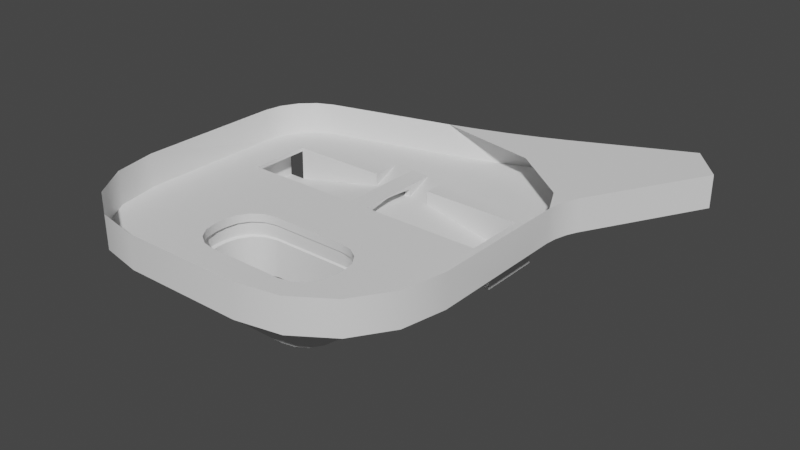 # Source: layer3model.blend  (saved by Blender 3.5.10; exported with 4.5.12 LTS)
import bpy
from mathutils import Matrix  # noqa: F401  (used for matrix-valued properties, if any)

bpy.ops.wm.read_factory_settings(use_empty=True)
scene = bpy.context.scene
scene.name = 'Scene'

# ---- collections
col_collection = bpy.data.collections.new('Collection'); scene.collection.children.link(col_collection)

# ---- node groups
ng_auto_smooth = bpy.data.node_groups.new('Auto Smooth', 'GeometryNodeTree')
_s = ng_auto_smooth.interface.new_socket(name='Geometry', in_out='OUTPUT', socket_type='NodeSocketGeometry')
_s = ng_auto_smooth.interface.new_socket(name='Geometry', in_out='INPUT', socket_type='NodeSocketGeometry')
_s = ng_auto_smooth.interface.new_socket(name='Angle', in_out='INPUT', socket_type='NodeSocketFloat')
_s.subtype = 'ANGLE'
_s.min_value = 0.0
_s.max_value = 3.142
ng_auto_smooth.is_modifier = True
_N = ng_auto_smooth.nodes; _L = ng_auto_smooth.links
n0 = _N.new('NodeGroupOutput'); n0.name = 'Group Output'; n0.location = (480, -100)
n1 = _N.new('NodeGroupInput'); n1.name = 'Group Input'; n1.location = (-420, -300)
n2 = _N.new('NodeGroupInput'); n2.name = 'Group Input.001'; n2.location = (-60, -100)
n3 = _N.new('GeometryNodeSetShadeSmooth'); n3.name = 'Set Shade Smooth'; n3.location = (120, -100)
n3.domain = 'EDGE'
n4 = _N.new('GeometryNodeSetShadeSmooth'); n4.name = 'Set Shade Smooth.001'; n4.location = (300, -100)
n5 = _N.new('GeometryNodeInputMeshEdgeAngle'); n5.name = 'Edge Angle'; n5.location = (-420, -220)
n6 = _N.new('GeometryNodeInputEdgeSmooth'); n6.name = 'Is Edge Smooth'; n6.location = (-60, -160)
n7 = _N.new('GeometryNodeInputShadeSmooth'); n7.name = 'Is Face Smooth'; n7.location = (-240, -340)
n8 = _N.new('FunctionNodeBooleanMath'); n8.name = 'Boolean Math'; n8.location = (-60, -220)
n9 = _N.new('FunctionNodeCompare'); n9.name = 'Compare'; n9.location = (-240, -180)
n9.operation = 'LESS_EQUAL'
_L.new(n5.outputs[0], n9.inputs[0])
_L.new(n4.outputs[0], n0.inputs[0])
_L.new(n1.outputs[1], n9.inputs[1])
_L.new(n9.outputs[0], n8.inputs[0])
_L.new(n7.outputs[0], n8.inputs[1])
_L.new(n2.outputs[0], n3.inputs[0])
_L.new(n6.outputs[0], n3.inputs[1])
_L.new(n3.outputs[0], n4.inputs[0])
_L.new(n8.outputs[0], n3.inputs[2])
n0.is_active_output = True

# ---- world
world_world = bpy.data.worlds.new('World'); scene.world = world_world
world_world.use_nodes = True; world_world.node_tree.nodes.clear()
_N = world_world.node_tree.nodes; _L = world_world.node_tree.links
n0 = _N.new('ShaderNodeOutputWorld'); n0.name = 'World Output'; n0.location = (300, 300)
n1 = _N.new('ShaderNodeBackground'); n1.name = 'Background'; n1.location = (10, 300)
n1.inputs[0].default_value = (0.05088, 0.05088, 0.05088, 1.0)
_L.new(n1.outputs[0], n0.inputs[0])
n0.is_active_output = True
world_world.color = (0.05088, 0.05088, 0.05088)
world_world.use_sun_shadow = False
world_world.sun_shadow_jitter_overblur = 0.0

# ---- meshes
me_plane_006 = bpy.data.meshes.new('Plane.006')
me_plane_006.from_pydata([(0.9944, -0.9995, -0.002344), (0.9917, 0.9993, -0.003305), (1.0, -0.9964, -0.3972), (1.008, 0.9945, -0.4084), (0.3333, 0.9993, -0.003305), (0.3433, -0.9979, -0.2084), (0.3333, 0.9979, -0.1269), (0.2667, 0.3333, -0.003063), (0.2667, -1.0, -0.00278), (0.3333, -1.0, -0.00278), (0.3333, -0.3333, -0.003728), (0.2667, -0.3333, -0.003728), (0.3333, 0.3333, -0.003728), (0.2667, 1.001, -0.002784), (0.3333, 0.9948, -0.3786), (0.3333, -0.9964, -0.3986), (0.3333, -0.1111, -0.04998), (0.3333, 0.1111, -0.04998), (0.3333, -0.1111, -0.003728), (0.3333, 0.1111, -0.003728), (0.2667, -0.1111, -0.003728), (0.2667, 0.1111, -0.003728), (0.1111, -0.361, -0.3922), (0.09786, 0.9948, -0.3786), (0.1454, 0.9322, -0.3786), (0.2008, 0.9948, -0.3786), (0.1493, 0.9955, -0.3256), (0.1493, 0.9974, -0.1609), (0.09786, 2.088, -0.3795), (0.1493, 2.088, -0.328), (0.1493, 2.088, -0.1607), (0.09786, 3.226, -0.3795), (0.1493, 3.226, -0.328), (0.1493, 3.226, -0.1607), (0.9397, 2.088, -0.1607), (0.9397, 2.088, -0.328), (0.9397, 2.088, -0.3795), (0.9397, 3.226, -0.1607), (0.9397, 3.226, -0.328), (0.9397, 3.226, -0.3795), (0.1493, 2.199, -0.03803), (0.1493, 3.115, -0.03803), (0.9397, 2.199, -0.03803), (0.9397, 3.115, -0.03803), (4.201, -0.9995, -0.002348), (4.198, 0.9793, -1.098), (4.201, 0.9993, -0.003305), (4.198, -0.9908, -1.098), (4.902, -0.9995, -0.002349), (4.904, 0.9993, -0.003305), (4.201, 0.9947, -0.1205), (5.053, -0.9995, -0.002349), (5.055, 0.9993, -0.003305), (5.573, -0.512, -0.002606), (5.573, 0.512, -0.003055), (5.573, -1.693, -0.001967), (-4.201, 0.9947, -0.1205), (2.642e-17, -0.9948, -0.2482), (-8.358e-13, -0.9964, -0.3986), (0.0, -0.1111, -0.04998), (0.0, 0.1111, -0.04998), (-1.403e-12, -0.361, -0.3922), (2.358e-11, 0.9948, -0.3786), (1.397e-11, 0.9978, -0.1315), (0.0, 2.088, -0.1313), (0.0, 2.088, -0.3795), (0.0, 3.226, -0.3795), (0.0, 3.226, -0.1607), (-1.759e-23, 3.115, -0.03803), (-1.759e-23, 2.199, -0.03803), (-0.9944, -0.9995, -0.002344), (-0.9917, 0.9993, -0.003305), (-1.0, -0.9964, -0.3972), (-1.008, 0.9945, -0.4084), (-0.3433, -0.9979, -0.2084), (-0.3333, 0.9979, -0.1269), (-0.2667, 0.9993, -0.003305), (-0.2667, -1.0, -0.00278), (-0.3333, -1.0, -0.00278), (-0.3333, -0.3333, -0.003728), (-0.2667, -0.3333, -0.003728), (-0.3333, 0.3333, -0.003728), (-0.3333, 1.001, -0.002784), (-0.2667, 0.3333, -0.003728), (-0.3333, 0.9948, -0.3786), (-0.3333, -0.9964, -0.3986), (-0.3333, -0.1111, -0.04998), (-0.3333, 0.1111, -0.04998), (-0.3333, -0.1111, -0.003728), (-0.3333, 0.1111, -0.003728), (-0.2667, -0.1111, -0.003728), (-0.2667, 0.1111, -0.003728), (-0.1111, -0.361, -0.3922), (-0.09786, 0.9948, -0.3786), (-0.1454, 0.9322, -0.3786), (-0.2008, 0.9948, -0.3786), (-0.1493, 0.9955, -0.3256), (-0.1493, 0.9974, -0.1609), (-0.09786, 2.088, -0.3795), (-0.1493, 2.088, -0.328), (-0.1493, 2.088, -0.1607), (-0.09786, 3.226, -0.3795), (-0.1493, 3.226, -0.328), (-0.1493, 3.226, -0.1607), (-0.9397, 2.088, -0.1607), (-0.9397, 2.088, -0.328), (-0.9397, 2.088, -0.3795), (-0.9397, 3.226, -0.1607), (-0.9397, 3.226, -0.328), (-0.9397, 3.226, -0.3795), (-0.1493, 2.199, -0.03803), (-0.1493, 3.115, -0.03803), (-0.9397, 2.199, -0.03803), (-0.9397, 3.115, -0.03803), (-4.201, -0.9995, -0.002348), (-4.198, 0.9793, -1.098), (-4.201, 0.9993, -0.003305), (-4.198, -0.9908, -1.098), (-4.902, -0.9995, -0.002349), (-4.904, 0.9993, -0.003305), (4.201, -0.9954, -0.1198), (-5.053, -0.9995, -0.002349), (-5.055, 0.9993, -0.003305), (-5.573, -0.512, -0.002606), (-5.573, 0.512, -0.003055), (-5.573, -1.693, -0.001967), (-4.201, -0.9954, -0.1198), (0.9917, 1.886, -0.003761), (0.3333, 1.886, -0.003761), (-0.9917, 1.886, -0.003761), (-0.3333, 1.886, -0.003761), (0.2667, 1.891, -0.003763), (-0.2667, 1.891, -0.003763), (2.311, -4.131, -0.01081), (1.264, -3.084, -0.01138), (2.232, -3.731, -0.01103), (1.665, -3.164, -0.01133), (2.005, -3.391, -0.01121), (1.264, -5.52, -0.01006), (2.311, -4.473, -0.01063), (1.665, -5.44, -0.0101), (2.232, -4.874, -0.01041), (2.005, -5.213, -0.01023), (-1.264, -3.084, -0.01138), (-2.311, -4.131, -0.01081), (-1.665, -3.164, -0.01133), (-2.232, -3.731, -0.01103), (-2.005, -3.391, -0.01121), (-2.311, -4.473, -0.01063), (-1.264, -5.52, -0.01006), (-2.232, -4.874, -0.01041), (-1.665, -5.44, -0.0101), (-2.005, -5.213, -0.01023), (4.754, 0.9748, -1.097), (4.757, 0.9948, -0.1221), (4.755, -0.9867, -1.097), (-4.757, 0.9948, -0.1221), (-4.754, 0.9748, -1.097), (-4.755, -0.9867, -1.097), (-4.757, -0.9954, -0.1213), (4.757, -0.9954, -0.1213), (2.311, -4.131, -0.2792), (1.264, -3.084, -0.2798), (2.232, -3.731, -0.2794), (1.665, -3.164, -0.2797), (2.005, -3.391, -0.2796), (1.264, -5.52, -0.2785), (2.311, -4.473, -0.279), (1.665, -5.44, -0.2785), (2.232, -4.874, -0.2788), (2.005, -5.213, -0.2786), (-1.264, -3.084, -0.2798), (-2.311, -4.131, -0.2792), (-1.665, -3.164, -0.2797), (-2.232, -3.731, -0.2794), (-2.005, -3.391, -0.2796), (-2.311, -4.473, -0.279), (-1.264, -5.52, -0.2785), (-2.232, -4.874, -0.2788), (-1.665, -5.44, -0.2785), (-2.005, -5.213, -0.2786), (2.311, -4.131, -0.7691), (1.264, -3.084, -0.7696), (2.232, -3.731, -0.7693), (1.665, -3.164, -0.7696), (2.005, -3.391, -0.7695), (1.264, -5.52, -0.7683), (2.311, -4.473, -0.7689), (1.665, -5.44, -0.7684), (2.232, -4.874, -0.7687), (2.005, -5.213, -0.7685), (-1.264, -3.084, -0.7696), (-2.311, -4.131, -0.7691), (-1.665, -3.164, -0.7696), (-2.232, -3.731, -0.7693), (-2.005, -3.391, -0.7695), (-2.311, -4.473, -0.7689), (-1.264, -5.52, -0.7683), (-2.232, -4.874, -0.7687), (-1.665, -5.44, -0.7684), (-2.005, -5.213, -0.7685), (2.311, -4.131, -2.004), (1.264, -3.084, -2.004), (2.232, -3.731, -2.004), (1.665, -3.164, -2.004), (2.005, -3.391, -2.004), (1.264, -5.52, -2.003), (2.311, -4.473, -2.004), (1.665, -5.44, -2.003), (2.232, -4.874, -2.003), (2.005, -5.213, -2.003), (-1.264, -3.084, -2.004), (-2.311, -4.131, -2.004), (-1.665, -3.164, -2.004), (-2.232, -3.731, -2.004), (-2.005, -3.391, -2.004), (-2.311, -4.473, -2.004), (-1.264, -5.52, -2.003), (-2.232, -4.874, -2.003), (-1.665, -5.44, -2.003), (-2.005, -5.213, -2.003), (2.319, -3.708, -0.3227), (2.401, -4.125, -0.3225), (2.083, -3.355, -0.3228), (1.314, -3.037, -0.323), (1.73, -3.12, -0.3229), (1.73, -5.485, -0.3219), (1.314, -5.568, -0.3219), (2.083, -5.249, -0.322), (2.401, -4.48, -0.3223), (2.319, -4.896, -0.3222), (-1.73, -3.12, -0.3229), (-1.314, -3.037, -0.323), (-2.083, -3.355, -0.3228), (-2.401, -4.125, -0.3225), (-2.319, -3.708, -0.3227), (-2.319, -4.896, -0.3222), (-2.401, -4.48, -0.3223), (-2.083, -5.249, -0.322), (-1.314, -5.568, -0.3219), (-1.73, -5.485, -0.3219), (2.319, -3.708, -0.7259), (2.401, -4.125, -0.7258), (2.083, -3.355, -0.7261), (1.314, -3.037, -0.7262), (1.73, -3.12, -0.7262), (1.73, -5.485, -0.7252), (1.314, -5.568, -0.7251), (2.083, -5.249, -0.7253), (2.401, -4.48, -0.7256), (2.319, -4.896, -0.7254), (-1.73, -3.12, -0.7262), (-1.314, -3.037, -0.7262), (-2.083, -3.355, -0.7261), (-2.401, -4.125, -0.7258), (-2.319, -3.708, -0.7259), (-2.319, -4.896, -0.7254), (-2.401, -4.48, -0.7256), (-2.083, -5.249, -0.7253), (-1.314, -5.568, -0.7251), (-1.73, -5.485, -0.7252), (1.913, -7.659, 0.00126), (5.573, -3.999, -0.0007195), (2.294, -6.032, -0.007353), (3.313, -7.38, 0.00111), (4.501, -6.587, 0.0006805), (5.294, -5.4, 3.817e-05), (5.573, -3.999, 1.073), (1.913, -7.659, 1.084), (5.294, -5.4, 1.077), (4.501, -6.587, 1.081), (3.313, -7.38, 1.084), (-5.573, -3.999, -0.0007195), (-1.913, -7.659, 0.00126), (-2.294, -6.032, -0.007353), (-5.294, -5.4, 3.817e-05), (-4.501, -6.587, 0.0006805), (-3.313, -7.38, 0.00111), (-1.913, -7.659, 1.084), (-5.573, -3.999, 1.073), (-3.313, -7.38, 1.084), (-4.501, -6.587, 1.081), (-5.294, -5.4, 1.077), (-4.205, 2.536, -0.005434), (-5.573, 0.7562, -0.003405), (-4.16, 2.083, -0.004918), (-4.728, 2.289, -0.00528), (-5.172, 1.864, -0.00484), (-5.468, 1.326, -0.004181), (-5.573, 0.7576, 1.05), (-4.205, 2.537, 1.043), (-5.468, 1.327, 1.047), (-5.172, 1.865, 1.045), (-4.728, 2.29, 1.043), (2.267, 2.792, -0.004226), (7.989, 5.389, -0.009012), (6.952, 6.608, -0.0111), (7.989, 5.39, 1.05), (6.952, 6.609, 1.037), (3.384, 4.917, -0.007284), (-0.1966, 3.604, -0.005434), (2.267, 2.792, -0.004226), (3.172, 2.931, -0.004626), (2.581, 4.566, -0.006576), (1.619, 4.193, -0.005976), (0.6432, 3.855, -0.005575), (-0.1966, 3.606, 1.043), (3.384, 4.919, 1.041), (3.172, 2.932, 1.048), (0.6432, 3.857, 1.043), (1.619, 4.194, 1.042), (2.581, 4.567, 1.042), (5.573, 0.512, -0.003055), (5.854, 1.587, -0.004009), (5.117, 1.436, -0.003592), (5.062, 1.35, -0.003485), (5.61, 0.8662, -0.00329), (5.713, 1.26, -0.00364), (5.854, 1.588, 1.055), (5.573, 0.5134, 1.058), (5.117, 1.437, 1.054), (5.713, 1.261, 1.056), (5.61, 0.8676, 1.057)], [], [(9, 0, 2, 5), (83, 7, 13, 76), (80, 11, 20, 90), (17, 6, 12, 19), (19, 12, 7, 21), (9, 10, 11, 8), (12, 4, 13, 7), (9, 5, 10), (6, 4, 12), (14, 15, 2, 3), (2, 15, 5), (57, 5, 15, 58), (16, 5, 57, 59), (6, 17, 60, 63), (17, 16, 59, 60), (10, 18, 20, 11), (18, 19, 21, 20), (5, 16, 18, 10), (16, 17, 19, 18), (90, 20, 21, 91), (22, 24, 23, 62, 61), (58, 15, 22, 61), (24, 22, 15, 14, 25), (25, 26, 24), (24, 26, 23), (63, 27, 6), (27, 26, 25, 14, 6), (30, 27, 63, 64), (26, 27, 30, 29), (23, 28, 65, 62), (26, 29, 28, 23), (65, 28, 31, 66), (29, 30, 34, 35), (28, 36, 39, 31), (66, 31, 32, 33, 67), (35, 38, 39, 36), (35, 34, 37, 38), (29, 35, 36, 28), (37, 34, 42, 43), (33, 32, 38, 37), (31, 39, 38, 32), (33, 41, 68, 67), (41, 40, 69, 68), (40, 41, 43, 42), (34, 30, 40, 42), (40, 30, 64, 69), (33, 37, 43, 41), (0, 44, 47, 2), (3, 45, 46, 1), (2, 47, 45, 3), (49, 46, 44, 48), (44, 46, 50, 120), (116, 114, 126, 56), (51, 53, 54, 52), (146, 125, 272, 274, 149, 151, 152, 150, 148, 144), (78, 74, 72, 70), (87, 89, 81, 75), (89, 91, 83, 81), (78, 77, 80, 79), (81, 83, 76, 82), (78, 79, 74), (75, 81, 82), (84, 73, 72, 85), (72, 74, 85), (57, 58, 85, 74), (86, 59, 57, 74), (75, 63, 60, 87), (87, 60, 59, 86), (79, 80, 90, 88), (88, 90, 91, 89), (74, 79, 88, 86), (86, 88, 89, 87), (92, 61, 62, 93, 94), (58, 61, 92, 85), (94, 95, 84, 85, 92), (95, 94, 96), (94, 93, 96), (63, 75, 97), (97, 75, 84, 95, 96), (100, 64, 63, 97), (96, 99, 100, 97), (93, 62, 65, 98), (96, 93, 98, 99), (65, 66, 101, 98), (99, 105, 104, 100), (98, 101, 109, 106), (66, 67, 103, 102, 101), (105, 106, 109, 108), (105, 108, 107, 104), (99, 98, 106, 105), (107, 113, 112, 104), (103, 107, 108, 102), (101, 102, 108, 109), (103, 67, 68, 111), (111, 68, 69, 110), (110, 112, 113, 111), (104, 112, 110, 100), (110, 69, 64, 100), (103, 111, 113, 107), (91, 21, 7, 83), (72, 117, 114, 70), (71, 116, 115, 73), (73, 115, 117, 72), (118, 119, 122, 121), (116, 119, 118, 114), (51, 52, 49, 48), (45, 47, 155, 153), (121, 122, 124, 123), (138, 149, 274, 273, 261, 263), (116, 71, 129, 285, 284, 124, 122, 119), (76, 13, 131, 132), (4, 128, 131, 13), (82, 76, 132, 130), (313, 318, 297, 295), (289, 279, 272, 125, 123, 124, 284), (307, 299, 296, 298), (14, 3, 127, 128), (73, 84, 130, 129), (4, 6, 14, 128), (82, 130, 84, 75), (73, 129, 71), (1, 127, 3), (273, 278, 268, 261), (70, 114, 118, 121, 123, 125, 146, 147, 145, 143), (283, 285, 129, 130, 132, 131, 128, 127, 294, 301, 300), (9, 8, 77, 78, 70, 143, 134, 0), (11, 80, 77, 8), (44, 0, 134, 136, 137, 135, 55, 53, 51, 48), (160, 154, 153, 155), (158, 157, 156, 159), (120, 50, 154, 160), (117, 115, 157, 158), (56, 126, 159, 156), (148, 150, 178, 176), (140, 142, 170, 168), (150, 152, 180, 178), (141, 139, 167, 169), (142, 141, 169, 170), (134, 143, 171, 162), (133, 135, 163, 161), (143, 145, 173, 171), (139, 133, 161, 167), (135, 137, 165, 163), (151, 149, 177, 179), (145, 147, 175, 173), (149, 138, 166, 177), (136, 134, 162, 164), (146, 144, 172, 174), (144, 148, 176, 172), (137, 136, 164, 165), (147, 146, 174, 175), (138, 140, 168, 166), (152, 151, 179, 180), (167, 161, 222, 229), (181, 187, 249, 242), (165, 164, 225, 223), (184, 185, 243, 245), (162, 171, 232, 224), (191, 182, 244, 252), (164, 162, 224, 225), (182, 184, 245, 244), (180, 179, 240, 238), (199, 200, 258, 260), (163, 165, 223, 221), (185, 183, 241, 243), (179, 177, 239, 240), (197, 199, 260, 259), (161, 163, 221, 222), (183, 181, 242, 241), (178, 180, 238, 236), (200, 198, 256, 258), (176, 178, 236, 237), (198, 196, 257, 256), (189, 187, 207, 209), (199, 197, 217, 219), (190, 189, 209, 210), (181, 183, 203, 201), (200, 199, 219, 220), (191, 193, 213, 211), (183, 185, 205, 203), (182, 191, 211, 202), (193, 195, 215, 213), (184, 182, 202, 204), (187, 181, 201, 207), (194, 192, 212, 214), (185, 184, 204, 205), (197, 186, 206, 217), (195, 194, 214, 215), (186, 188, 208, 206), (192, 196, 216, 212), (196, 198, 218, 216), (188, 190, 210, 208), (198, 200, 220, 218), (231, 233, 253, 251), (225, 224, 244, 245), (229, 222, 242, 249), (235, 234, 254, 255), (223, 225, 245, 243), (239, 227, 247, 259), (233, 235, 255, 253), (227, 226, 246, 247), (234, 237, 257, 254), (237, 236, 256, 257), (226, 228, 248, 246), (236, 238, 258, 256), (230, 229, 249, 250), (240, 239, 259, 260), (228, 230, 250, 248), (222, 221, 241, 242), (238, 240, 260, 258), (232, 231, 251, 252), (221, 223, 243, 241), (224, 232, 252, 244), (188, 186, 247, 246), (166, 168, 226, 227), (186, 197, 259, 247), (177, 166, 227, 239), (190, 188, 246, 248), (168, 170, 228, 226), (196, 192, 254, 257), (172, 176, 237, 234), (187, 189, 250, 249), (169, 167, 229, 230), (189, 190, 248, 250), (170, 169, 230, 228), (193, 191, 252, 251), (171, 173, 231, 232), (195, 193, 251, 253), (173, 175, 233, 231), (192, 194, 255, 254), (174, 172, 234, 235), (194, 195, 253, 255), (175, 174, 235, 233), (261, 264, 263), (264, 265, 263), (265, 266, 263), (266, 262, 263), (272, 275, 274), (275, 276, 274), (276, 277, 274), (277, 273, 274), (267, 262, 266, 269), (269, 266, 265, 270), (270, 265, 264, 271), (271, 264, 261, 268), (272, 279, 282, 275), (275, 282, 281, 276), (276, 281, 280, 277), (277, 280, 278, 273), (138, 263, 262, 55, 135, 133, 139, 141, 142, 140), (283, 286, 285), (286, 287, 285), (287, 288, 285), (288, 284, 285), (283, 290, 293, 286), (286, 293, 292, 287), (287, 292, 291, 288), (288, 291, 289, 284), (300, 306, 290, 283), (54, 53, 55, 262, 267, 319, 312), (299, 302, 314, 313, 295, 296), (298, 296, 295, 297), (1, 46, 49, 52, 54, 312, 315, 294, 127), (299, 303, 304, 305, 300, 301, 302), (306, 309, 308), (309, 310, 308), (310, 311, 308), (311, 307, 308), (306, 300, 305, 309), (309, 305, 304, 310), (310, 304, 303, 311), (311, 303, 299, 307), (318, 320, 308, 307, 298, 297), (312, 316, 317, 313, 314, 315), (318, 321, 320), (321, 322, 320), (322, 319, 320), (312, 319, 322, 316), (316, 322, 321, 317), (317, 321, 318, 313), (315, 314, 302, 301, 294)])
me_plane_006.polygons.foreach_set('use_smooth', [1, 1, 1, 1, 1, 1, 1, 1, 1, 1, 1, 1, 1, 1, 1, 1, 1, 1, 1, 1, 1, 1, 1, 1, 1, 1, 1, 1, 1, 1, 1, 1, 1, 1, 1, 1, 1, 1, 1, 1, 1, 1, 1, 1, 1, 1, 1, 1, 1, 1, 1, 1, 1, 1, 1, 1, 1, 1, 1, 1, 1, 1, 1, 1, 1, 1, 1, 1, 1, 1, 1, 1, 1, 1, 1, 1, 1, 1, 1, 1, 1, 1, 1, 1, 1, 1, 1, 1, 1, 1, 1, 1, 1, 1, 1, 1, 1, 1, 1, 1, 1, 1, 1, 1, 1, 1, 1, 1, 1, 1, 1, 1, 1, 1, 1, 1, 1, 1, 1, 1, 1, 1, 1, 1, 1, 1, 1, 1, 1, 1, 1, 1, 1, 1, 1, 1, 1, 1, 1, 1, 1, 1, 1, 1, 1, 1, 1, 1, 1, 1, 1, 1, 1, 1, 1, 1, 1, 1, 1, 1, 1, 1, 1, 1, 1, 1, 1, 1, 1, 1, 1, 1, 1, 1, 1, 1, 1, 1, 1, 1, 1, 1, 1, 1, 1, 1, 1, 1, 1, 1, 1, 1, 1, 1, 1, 1, 1, 1, 1, 1, 1, 1, 1, 1, 1, 1, 1, 1, 1, 1, 1, 1, 1, 1, 1, 1, 1, 1, 1, 1, 1, 1, 1, 1, 1, 1, 1, 1, 1, 1, 1, 1, 1, 1, 1, 1, 1, 1, 1, 1, 1, 1, 1, 1, 1, 1, 1, 1, 1, 1, 1, 1, 1, 1, 1, 1, 1, 1, 1, 1, 1, 1, 1, 1, 1, 1, 1, 1, 1, 1, 1, 1, 0, 1, 0, 0, 0, 1, 1, 1, 1])
_uv = me_plane_006.uv_layers.new(name='UVMap')
_uv.uv.foreach_set('vector', [4.671, 5.156, 4.672, 6.165, 4.07, 6.174, 4.358, 5.171, -9.338, -10.45, -10.15, -10.45, -10.15, -11.47, -9.338, -11.46, -9.338, -9.43, -10.15, -9.43, -10.15, -9.769, -9.338, -9.769, -12.65, 9.868, -12.76, 8.515, -12.58, 9.529, -12.58, 9.868, -10.25, -10.11, -10.25, -10.45, -10.15, -10.45, -10.15, -10.11, -10.25, -8.412, -10.25, -9.43, -10.15, -9.43, -10.15, -8.412, -10.25, -10.45, -10.25, -11.46, -10.15, -11.47, -10.15, -10.45, -12.57, 11.56, -12.89, 11.56, -12.58, 10.55, -12.76, 8.515, -12.57, 8.513, -12.58, 9.529, -10.25, -11.45, -10.25, -8.407, -11.27, -8.407, -11.28, -11.44, 4.07, 6.174, 4.068, 5.156, 4.358, 5.171, -14.58, 10.54, -14.06, 11.55, -14.07, 11.54, -14.58, 11.54, -14.07, 10.21, -14.06, 11.55, -14.58, 10.54, -14.58, 10.21, -14.07, 8.513, -14.07, 9.869, -14.58, 9.869, -14.58, 8.513, -14.07, 9.869, -14.07, 10.21, -14.58, 10.21, -14.58, 9.869, -10.25, -9.43, -10.25, -9.769, -10.15, -9.769, -10.15, -9.43, -10.25, -9.769, -10.25, -10.11, -10.15, -10.11, -10.15, -9.769, -12.89, 11.56, -12.65, 10.21, -12.58, 10.21, -12.58, 10.55, -12.65, 10.21, -12.65, 9.868, -12.58, 9.868, -12.58, 10.21, -9.338, -9.769, -10.15, -9.769, -10.15, -10.11, -9.338, -10.11, -9.915, -9.376, -9.967, -11.35, -9.895, -11.45, -9.745, -11.45, -9.745, -9.376, -9.745, -8.407, -10.25, -8.407, -9.915, -9.376, -9.745, -9.376, -9.967, -11.35, -9.915, -9.376, -10.25, -8.407, -10.25, -11.45, -10.05, -11.45, -10.05, -11.45, -9.973, -11.45, -9.967, -11.35, -9.967, -11.35, -9.973, -11.45, -9.895, -11.45, -7.628, 9.022, -7.675, 8.794, -7.628, 8.513, -7.675, 8.794, -7.927, 8.798, -8.009, 8.72, -8.011, 8.518, -7.628, 8.513, -9.362, 10.18, -9.362, 8.514, -9.134, 8.513, -9.134, 10.18, -8.647, 8.513, -8.396, 8.516, -8.395, 10.18, -8.651, 10.18, -9.895, -11.45, -9.895, -13.11, -9.745, -13.11, -9.745, -11.45, -9.973, -11.45, -9.973, -13.11, -9.895, -13.11, -9.895, -11.45, -9.745, -13.11, -9.895, -13.11, -9.895, -14.85, -9.745, -14.85, 8.592, 6.362, 8.337, 6.362, 8.337, 5.156, 8.592, 5.156, -9.895, -13.11, -11.18, -13.11, -11.18, -14.85, -9.895, -14.85, 8.665, 9.459, 8.665, 9.608, 8.587, 9.687, 8.331, 9.687, 8.331, 9.459, -11.61, 10.25, -11.61, 8.513, -11.53, 8.513, -11.53, 10.25, -11.61, 10.25, -11.87, 10.25, -11.87, 8.513, -11.61, 8.513, 8.592, 6.362, 8.592, 5.156, 8.67, 5.156, 8.67, 6.441, -11.87, 8.513, -11.87, 10.25, -12.05, 10.08, -12.05, 8.683, 8.331, 9.687, 8.587, 9.687, 8.587, 10.89, 8.331, 10.89, 8.665, 9.608, 8.665, 10.89, 8.587, 10.89, 8.587, 9.687, 8.331, 9.687, 8.14, 9.687, 8.14, 9.459, 8.331, 9.459, -15.11, 10.17, -16.5, 10.17, -16.5, 9.947, -15.11, 9.947, -16.5, 10.17, -15.11, 10.17, -15.11, 11.38, -16.5, 11.38, 8.337, 5.156, 8.337, 6.362, 8.14, 6.362, 8.14, 5.156, 8.14, 6.362, 8.337, 6.362, 8.293, 6.59, 8.14, 6.59, 8.331, 9.687, 8.331, 10.89, 8.14, 10.89, 8.14, 9.687, 4.672, 6.165, 4.672, 11.06, 3.007, 11.06, 4.07, 6.174, -17.12, 14.69, -18.18, 9.821, -16.5, 9.816, -16.5, 14.71, -11.27, -8.407, -16.15, -8.396, -16.15, -11.4, -11.28, -11.44, -17.23, -11.46, -16.16, -11.46, 4.672, 11.06, 4.672, 12.13, 4.672, 11.06, -16.16, -11.46, -16.16, -11.46, 4.672, 11.06, -3.333, -11.46, 6.393, 6.457, 6.393, 6.457, -3.333, -11.46, -17.46, -8.413, -18.25, -9.157, -18.25, -10.72, -17.46, -11.46, 0.0, 0.0, 17.6, -8.678, 17.6, -12.2, 4.208, -4.252, 0.0, 0.0, 0.0, 0.0, 0.0, 0.0, 0.0, 0.0, 0.0, 0.0, 0.0, 0.0, 6.393, 12.36, 6.08, 12.34, 5.792, 11.34, 6.393, 11.35, -12.96, 10.21, -12.89, 10.21, -12.89, 10.55, -13.08, 11.56, -9.236, -10.11, -9.338, -10.11, -9.338, -10.45, -9.236, -10.45, -9.236, -8.412, -9.338, -8.412, -9.338, -9.43, -9.236, -9.43, -9.236, -10.45, -9.338, -10.45, -9.338, -11.46, -9.236, -11.47, -12.89, 8.513, -12.89, 9.531, -13.2, 8.517, -13.08, 11.56, -12.89, 10.55, -12.89, 11.57, -9.236, -11.45, -8.206, -11.44, -8.219, -8.407, -9.236, -8.407, 5.792, 11.34, 6.08, 12.34, 5.79, 12.36, -14.58, 10.54, -14.58, 11.54, -15.09, 11.54, -15.11, 11.55, -15.09, 10.21, -14.58, 10.21, -14.58, 10.54, -15.11, 11.55, -15.09, 8.513, -14.58, 8.513, -14.58, 9.869, -15.09, 9.869, -15.09, 9.869, -14.58, 9.869, -14.58, 10.21, -15.09, 10.21, -9.236, -9.43, -9.338, -9.43, -9.338, -9.769, -9.236, -9.769, -9.236, -9.769, -9.338, -9.769, -9.338, -10.11, -9.236, -10.11, -13.2, 8.517, -12.89, 9.531, -12.89, 9.87, -12.96, 9.87, -12.96, 9.87, -12.89, 9.87, -12.89, 10.21, -12.96, 10.21, -9.576, -9.376, -9.745, -9.376, -9.745, -11.45, -9.596, -11.45, -9.523, -11.35, -9.745, -8.407, -9.745, -9.376, -9.576, -9.376, -9.236, -8.407, -9.523, -11.35, -9.439, -11.45, -9.236, -11.45, -9.236, -8.407, -9.576, -9.376, -9.439, -11.45, -9.523, -11.35, -9.517, -11.45, -9.523, -11.35, -9.596, -11.45, -9.517, -11.45, -8.011, 8.513, -8.011, 9.022, -8.059, 8.74, -8.059, 8.74, -8.011, 9.022, -8.395, 9.016, -8.393, 8.814, -8.311, 8.737, -8.906, 10.18, -9.134, 10.18, -9.134, 8.513, -8.906, 8.514, -8.654, 8.513, -8.651, 10.18, -8.906, 10.18, -8.905, 8.516, -9.596, -11.45, -9.745, -11.45, -9.745, -13.11, -9.596, -13.11, -9.517, -11.45, -9.596, -11.45, -9.596, -13.11, -9.517, -13.11, -9.745, -13.11, -9.745, -14.85, -9.596, -14.85, -9.596, -13.11, 8.592, 6.818, 8.592, 8.024, 8.337, 8.024, 8.337, 6.818, -9.596, -13.11, -9.596, -14.85, -8.311, -14.85, -8.311, -13.11, 8.665, 9.459, 8.331, 9.459, 8.331, 9.231, 8.587, 9.231, 8.665, 9.309, -12.5, 10.25, -12.57, 10.25, -12.57, 8.513, -12.5, 8.513, -12.5, 10.25, -12.5, 8.513, -12.24, 8.513, -12.24, 10.25, 8.592, 6.818, 8.67, 6.74, 8.67, 8.024, 8.592, 8.024, -12.24, 8.513, -12.05, 8.683, -12.05, 10.08, -12.24, 10.25, 8.331, 9.231, 8.331, 8.024, 8.587, 8.024, 8.587, 9.231, 8.665, 9.309, 8.587, 9.231, 8.587, 8.024, 8.665, 8.024, 8.331, 9.231, 8.331, 9.459, 8.14, 9.459, 8.14, 9.231, -15.11, 9.719, -15.11, 9.947, -16.5, 9.947, -16.5, 9.719, -16.5, 9.719, -16.5, 8.513, -15.11, 8.513, -15.11, 9.719, 8.337, 8.024, 8.14, 8.024, 8.14, 6.818, 8.337, 6.818, 8.14, 6.818, 8.14, 6.59, 8.293, 6.59, 8.337, 6.818, 8.331, 9.231, 8.14, 9.231, 8.14, 8.024, 8.331, 8.024, -9.338, -10.11, -10.15, -10.11, -10.15, -10.45, -9.338, -10.45, 5.792, 11.34, 4.729, 6.46, 6.393, 6.457, 6.393, 11.35, 8.14, 5.156, 8.14, 10.05, 6.465, 10.05, 7.522, 5.181, -8.206, -11.44, -3.339, -11.4, -3.338, -8.396, -8.219, -8.407, 6.393, 5.386, -2.259, -11.46, -2.03, -11.46, -2.033, -8.413, -3.333, -11.46, -2.259, -11.46, 6.393, 5.386, 6.393, 6.457, -17.46, -8.413, -17.46, -11.46, -17.23, -11.46, 4.672, 12.13, -16.15, -11.4, -16.15, -8.396, -16.15, -8.396, -18.18, 9.821, -2.033, -8.413, -2.03, -11.46, -1.24, -10.72, -1.24, -9.157, 0.0, 0.0, 0.0, 0.0, 4.208, -4.252, 10.8, -11.37, 3.704, -4.665, -0.7386, 0.4182, -3.333, -11.46, -8.231, -11.46, -8.231, -12.82, -3.396, -16.25, -1.24, -11.76, -1.24, -10.72, -2.03, -11.46, -2.259, -11.46, -9.338, -11.46, -10.15, -11.47, -10.15, -12.82, -9.338, -12.82, -10.25, -11.46, -10.25, -12.82, -10.15, -12.82, -10.15, -11.47, -9.236, -11.47, -9.338, -11.46, -9.338, -12.82, -9.236, -12.82, 19.25, -11.59, 17.63, -11.59, 17.63, -11.59, 19.25, -11.59, 15.99, -1.445, 15.96, -12.2, 17.6, -12.2, 17.6, -8.678, 17.6, -6.876, 17.6, -5.313, 17.6, -4.273, -1.49, 7.73, -3.089, 7.73, -3.089, 7.73, -1.49, 7.73, -10.25, -11.45, -11.28, -11.44, -11.26, -12.82, -10.25, -12.82, -8.206, -11.44, -9.236, -11.45, -9.236, -12.82, -8.231, -12.82, -10.41, 8.741, -10.24, 8.666, -9.887, 8.513, -9.887, 9.988, -9.887, 9.758, -9.362, 8.513, -9.362, 9.988, -9.714, 9.835, -10.97, 8.513, -10.97, 10.01, -11.53, 8.775, -10.97, 9.744, -10.41, 8.513, -10.41, 10.01, -3.089, 13.17, -4.739, 13.17, -4.739, 7.335, -3.089, 7.335, 6.393, 11.35, 6.393, 6.457, 6.393, 5.386, -2.033, -8.413, 17.6, -6.876, 17.6, -8.678, 0.0, 0.0, 0.0, 0.0, 0.0, 0.0, 0.0, 0.0, -3.327, -17.78, -3.396, -16.25, -8.231, -12.82, -9.236, -12.82, -9.338, -12.82, -10.15, -12.82, -10.25, -12.82, -11.26, -12.82, -13.2, -14.2, -13.2, -14.2, -9.445, -17.78, 4.671, 5.156, -10.15, -8.412, -9.338, -8.412, 6.393, 12.36, 6.393, 11.35, 0.0, 0.0, 0.0, 0.0, 4.672, 6.165, -10.15, -9.43, -9.338, -9.43, -9.338, -8.412, -10.15, -8.412, 4.672, 11.06, 4.672, 6.165, 0.0, 0.0, 0.0, 0.0, 0.0, 0.0, 0.0, 0.0, 19.25, -7.352, -18.25, -9.157, 4.672, 12.36, 4.672, 12.13, 4.672, 11.06, -16.16, -11.46, -18.18, 9.821, -16.15, -8.396, -3.338, -8.396, -3.339, -11.4, 8.14, 10.05, 6.393, 6.457, 4.672, 11.06, -16.16, -11.46, -16.16, -11.46, 4.672, 11.06, -3.338, -8.396, -3.339, -11.4, -3.339, -11.4, -3.338, -8.396, -3.333, -11.46, 6.393, 6.457, 6.393, 6.457, -3.333, -11.46, 0.0, 0.0, 0.0, 0.0, 0.0, 0.0, 0.0, 0.0, 0.0, 0.0, 0.0, 0.0, 0.0, 0.0, 0.0, 0.0, 0.0, 0.0, 0.0, 0.0, 0.0, 0.0, 0.0, 0.0, 0.0, 0.0, 0.0, 0.0, 0.0, 0.0, 0.0, 0.0, 0.0, 0.0, 0.0, 0.0, 0.0, 0.0, 0.0, 0.0, 0.0, 0.0, 0.0, 0.0, 0.0, 0.0, 0.0, 0.0, 0.0, 0.0, 0.0, 0.0, 0.0, 0.0, 0.0, 0.0, 0.0, 0.0, 0.0, 0.0, 0.0, 0.0, 0.0, 0.0, 0.0, 0.0, 0.0, 0.0, 0.0, 0.0, 0.0, 0.0, 0.0, 0.0, 0.0, 0.0, 0.0, 0.0, 0.0, 0.0, 0.0, 0.0, 0.0, 0.0, 0.0, 0.0, 0.0, 0.0, 0.0, 0.0, 0.0, 0.0, 0.0, 0.0, 0.0, 0.0, 0.0, 0.0, 0.0, 0.0, 0.0, 0.0, 0.0, 0.0, 0.0, 0.0, 0.0, 0.0, 0.0, 0.0, 0.0, 0.0, 0.0, 0.0, 0.0, 0.0, 0.0, 0.0, 0.0, 0.0, 0.0, 0.0, 0.0, 0.0, 0.0, 0.0, 0.0, 0.0, 0.0, 0.0, 0.0, 0.0, 0.0, 0.0, 0.0, 0.0, 0.0, 0.0, 0.0, 0.0, 0.0, 0.0, 0.0, 0.0, 0.0, 0.0, 0.0, 0.0, 0.0, 0.0, 0.0, 0.0, 0.0, 0.0, 0.0, 0.0, 0.0, 0.0, 0.0, 0.0, 0.0, 0.0, 0.0, 0.0, 0.0, 0.0, 0.0, 0.0, 0.0, 0.0, 0.0, 0.0, 0.0, 0.0, 0.0, 0.0, 0.0, 0.0, 0.0, 0.0, 0.0, 0.0, 0.0, 0.0, 0.0, 0.0, 0.0, 0.0, 0.0, 0.0, 0.0, 0.0, 0.0, 0.0, 0.0, 0.0, 0.0, 0.0, 0.0, 0.0, 0.0, 0.0, 0.0, 0.0, 0.0, 0.0, 0.0, 0.0, 0.0, 0.0, 0.0, 0.0, 0.0, 0.0, 0.0, 0.0, 0.0, 0.0, 0.0, 0.0, 0.0, 0.0, 0.0, 0.0, 0.0, 0.0, 0.0, 0.0, 0.0, 0.0, 0.0, 0.0, 0.0, 0.0, 0.0, 0.0, 0.0, 0.0, 0.0, 0.0, 0.0, 0.0, 0.0, 0.0, 0.0, 0.0, 0.0, 0.0, 0.0, 0.0, 0.0, 0.0, 0.0, 0.0, 0.0, 0.0, 0.0, 0.0, 0.0, 0.0, 0.0, 0.0, 0.0, 0.0, 0.0, 0.0, 0.0, 0.0, 0.0, 0.0, 0.0, 0.0, 0.0, 0.0, 0.0, 0.0, 0.0, 0.0, 0.0, 0.0, 0.0, 0.0, 0.0, 0.0, 0.0, 0.0, 0.0, 0.0, 0.0, 0.0, 0.0, 0.0, 0.0, 0.0, 0.0, 0.0, 0.0, 0.0, 0.0, 0.0, 0.0, 0.0, 0.0, 0.0, 0.0, 0.0, 0.0, 0.0, 0.0, 0.0, 0.0, 0.0, 0.0, 0.0, 0.0, 0.0, 0.0, 0.0, 0.0, 0.0, 0.0, 0.0, 0.0, 0.0, 0.0, 0.0, 0.0, 0.0, 0.0, 0.0, 0.0, 0.0, 0.0, 0.0, 0.0, 0.0, 0.0, 0.0, 0.0, 0.0, 0.0, 0.0, 0.0, 0.0, 0.0, 0.0, 0.0, 0.0, 0.0, 0.0, 0.0, 0.0, 0.0, 0.0, 0.0, 0.0, 0.0, 0.0, 0.0, 0.0, 0.0, 0.0, 0.0, 0.0, 0.0, 0.0, 0.0, 0.0, 0.0, 0.0, 0.0, 0.0, 0.0, 0.0, 0.0, 0.0, 0.0, 0.0, 0.0, 0.0, 0.0, 0.0, 0.0, 0.0, 0.0, 0.0, 0.0, 0.0, 0.0, 0.0, 0.0, 0.0, 0.0, 0.0, 0.0, 0.0, 0.0, 0.0, 0.0, 0.0, 0.0, 0.0, 0.0, 0.0, 0.0, 0.0, 0.0, 0.0, 0.0, 0.0, 0.0, 0.0, 0.0, 0.0, 0.0, 0.0, 0.0, 0.0, 0.0, 0.0, 0.0, 0.0, 0.0, 0.0, 0.0, 0.0, 0.0, 0.0, 0.0, 0.0, 0.0, 0.0, 0.0, 0.0, 0.0, 0.0, 0.0, 0.0, 0.0, 0.0, 0.0, 0.0, 0.0, 0.0, 0.0, 0.0, 0.0, 0.0, 0.0, 0.0, 0.0, 0.0, 0.0, 0.0, 0.0, 0.0, 0.0, 0.0, 0.0, 0.0, 0.0, 0.0, 0.0, 0.0, 0.0, 0.0, 0.0, 0.0, 0.0, 0.0, 0.0, 0.0, 0.0, 0.0, 0.0, 0.0, 0.0, 0.0, 0.0, 0.0, 0.0, 0.0, 0.0, 0.0, 0.0, 0.0, 0.0, 0.0, 0.0, 0.0, 0.0, 0.0, 0.0, 0.0, 0.0, 0.0, 0.0, 0.0, 0.0, 0.0, 0.0, 0.0, 0.0, 0.0, 0.0, 0.0, 0.0, 0.0, 0.0, 0.0, 0.0, 0.0, 0.0, 0.0, 0.0, 0.0, 0.0, 0.0, 0.0, 0.0, 0.0, 0.0, 0.0, 0.0, 0.0, 0.0, 0.0, 0.0, 0.0, 0.0, 0.0, 0.0, 0.0, 0.0, 0.0, 0.0, 0.0, 0.0, 0.0, 0.0, 0.0, 0.0, 0.0, 0.0, 0.0, 0.0, 0.0, 0.0, 0.0, 0.0, 0.0, 0.0, 0.0, 0.0, 0.0, 0.0, 0.0, 0.0, 0.0, 0.0, 0.0, 0.0, 0.0, 0.0, 0.0, 0.0, 0.0, 0.0, 0.0, 0.0, 0.0, 0.0, 0.0, 0.0, 0.0, 0.0, 0.0, 0.0, 0.0, 0.0, 0.0, 0.0, 0.0, 0.0, 0.0, 0.0, 0.0, 0.0, 0.0, 0.0, 0.0, 0.0, 0.0, 0.0, 0.0, 0.0, 0.0, 0.0, 0.0, 0.0, 0.0, 0.0, 0.0, 0.0, 0.0, 0.0, 0.0, 0.0, 0.0, 0.0, 0.0, 0.0, 0.0, 0.0, 0.0, 0.0, 0.0, 0.0, 0.0, 0.0, 0.0, 0.0, 0.0, 0.0, 0.0, 0.0, 0.0, 0.0, 0.0, 0.0, 0.0, 0.0, 0.0, 0.0, 0.0, 0.0, 0.0, 0.0, 0.0, 0.0, 0.0, 0.0, 0.0, 0.0, 0.0, 0.0, 0.0, 0.0, 0.0, 0.0, 0.0, 0.0, 0.0, 0.0, 0.0, 0.0, 0.0, 0.0, 0.0, 0.0, 0.0, 0.0, 0.0, 0.0, 0.0, 0.0, 0.0, 0.0, 0.0, 0.0, 0.0, 0.0, 0.0, 0.0, 0.0, 0.0, 0.0, 0.0, 0.0, 0.0, 0.0, 0.0, 0.0, 0.0, 0.0, 0.0, 0.0, 0.0, 0.0, 0.0, 0.0, 0.0, 0.0, 0.0, 0.0, 0.0, 0.0, 0.0, 0.0, 0.0, 0.0, 0.0, 0.0, 0.0, 0.0, 0.0, 0.0, 0.0, 0.0, 0.0, 0.0, 0.0, 0.0, 0.0, 0.0, 0.0, 0.0, 0.0, 0.0, 0.0, 0.0, 0.0, 0.0, 0.0, 0.0, 0.0, 0.0, 0.0, 0.0, 0.0, 0.0, 0.0, 0.0, 0.0, 0.0, 0.0, 0.0, 0.0, 0.0, 0.0, 0.0, 0.0, 0.0, 0.0, 0.0, 0.0, 0.0, 0.0, 0.0, 0.0, 0.0, 0.0, 0.0, 0.0, 0.0, 0.0, 0.0, 0.0, 0.0, 0.0, 0.0, 0.0, 0.0, 0.0, 0.0, 0.0, 0.0, 0.0, 0.0, 0.0, 0.0, 0.0, 0.0, 0.0, 0.0, 0.0, 0.0, 0.0, 0.0, 0.0, 0.0, 0.0, 0.0, 0.0, 0.0, 0.0, 0.0, 0.0, 0.0, 0.0, 0.0, 0.0, 0.0, 0.0, 0.0, 0.0, 0.0, 0.0, 0.0, 0.0, 6.13, 0.5584, 9.727, 1.861, 4.603, 0.4193, 9.727, 1.861, 13.5, 1.23, 4.603, 0.4193, 13.5, 1.23, 19.25, -1.695, 4.603, 0.4193, 19.25, -1.695, 19.25, -3.832, 4.603, 0.4193, 17.6, -12.2, 16.3, -13.35, 4.208, -4.252, 16.3, -13.35, 12.34, -12.47, 4.208, -4.252, 12.34, -12.47, 9.74, -9.844, 4.208, -4.252, 9.74, -9.844, 5.604, -5.663, 4.208, -4.252, 17.61, -3.831, 19.25, -3.832, 19.25, -1.695, 17.61, -1.694, 17.61, -1.694, 19.25, -1.695, 19.25, 1.754, 17.6, 1.754, -4.734, 1.749, -3.089, 1.749, -3.089, 5.197, -4.738, 5.197, -4.738, 5.197, -3.089, 5.197, -3.089, 7.335, -4.739, 7.335, 17.6, -12.2, 15.96, -12.2, 15.95, -14.34, 17.6, -14.34, 17.6, -14.34, 15.95, -14.34, 15.95, -17.78, 17.6, -17.78, -3.089, 18.76, -4.734, 18.76, -4.738, 15.31, -3.089, 15.31, -3.089, 15.31, -4.738, 15.31, -4.739, 13.17, -3.089, 13.17, 0.0, 0.0, 4.603, 0.4193, 19.25, -3.832, 19.25, -7.352, 0.0, 0.0, 0.0, 0.0, 0.0, 0.0, 0.0, 0.0, 0.0, 0.0, 0.0, 0.0, -3.327, -17.78, -2.528, -17.43, -3.396, -16.25, -2.528, -17.43, -1.878, -17.33, -3.396, -16.25, -1.878, -17.33, -1.478, -17.62, -3.396, -16.25, -1.478, -17.62, -1.374, -17.69, -3.396, -16.25, -3.089, 16.67, -1.49, 16.67, -1.49, 17.51, -3.089, 17.51, -3.089, 17.51, -1.49, 17.51, -1.49, 18.76, -3.089, 18.76, 17.6, 1.753, 16.0, 1.754, 15.99, -0.1579, 17.6, -1.849, 17.6, -1.849, 15.99, -0.1579, 15.99, -1.445, 17.6, -4.273, -3.089, 10.55, -1.49, 10.55, -1.49, 16.67, -3.089, 16.67, 19.25, -10.72, 19.25, -9.154, 19.25, -7.352, 19.25, -3.832, 17.61, -3.831, 17.63, -10.72, 19.25, -10.72, -12.27, -17.78, -13.45, -16.98, -14.97, -15.95, -15.33, -15.71, -15.33, -15.71, -12.27, -17.78, -1.49, 7.73, -3.089, 7.73, -3.089, 1.749, -1.49, 1.749, -11.26, -11.46, -16.16, -11.46, -17.23, -11.46, -17.46, -11.46, -18.25, -10.72, -18.25, -10.72, -17.47, -12.0, -13.2, -14.2, -11.26, -12.82, -12.27, -17.78, -12.25, -17.8, -12.27, -17.78, -12.27, -17.78, -12.27, -17.78, -13.06, -17.25, -13.45, -16.98, -1.491, 7.73, -1.492, 7.73, -1.49, 7.73, -1.492, 7.73, -1.49, 7.73, -1.49, 7.73, -1.49, 7.73, -1.49, 7.73, -1.49, 7.73, -1.49, 7.73, -1.49, 7.73, -1.49, 7.73, -1.49, 10.55, -3.089, 10.55, -3.089, 9.262, -1.49, 9.262, -1.49, 9.262, -3.089, 9.262, -3.089, 7.73, -1.491, 7.73, -1.491, 7.73, -3.089, 7.73, -3.089, 7.73, -1.49, 7.73, -1.49, 7.73, -3.089, 7.73, -3.089, 7.73, -1.49, 7.73, 0.0, 0.0, 0.0, 0.0, 0.0, 0.0, 0.0, 0.0, 0.0, 0.0, 0.0, 0.0, -15.33, -15.71, -15.33, -15.71, -15.33, -15.71, -15.33, -15.71, -14.97, -15.95, -14.98, -15.95, 0.0, 0.0, 0.0, 0.0, 0.0, 0.0, 0.0, 0.0, 0.0, 0.0, 0.0, 0.0, 0.0, 0.0, 0.0, 0.0, 0.0, 0.0, 19.25, -10.72, 17.63, -10.72, 17.63, -11.26, 19.25, -11.26, 19.25, -11.26, 17.63, -11.26, 17.63, -11.59, 19.25, -11.59, 19.25, -11.59, 17.63, -11.59, 17.63, -11.59, 19.25, -11.59, -15.0, -15.47, -14.97, -15.95, -13.45, -16.98, -13.2, -14.2, -13.2, -14.2])
me_plane_006.update()

# ---- objects
ob_plane = bpy.data.objects.new('Plane', me_plane_006)

# ---- transforms, parenting, visibility, modifiers, constraints
ob_plane.location = (0.0, 0.0, 0.0)
ob_plane.rotation_euler = (-1.629e-07, 0.0, 0.0)
ob_plane.scale = (10.1, 10.1, 10.1)
ob_plane.color = (0.8, 0.8, 0.8, 1.0)
_m = ob_plane.modifiers.new('Auto Smooth', 'NODES')
_m.node_group = ng_auto_smooth
_gi = [s.identifier for s in ng_auto_smooth.interface.items_tree if s.item_type == 'SOCKET' and s.in_out == 'INPUT']
_m[_gi[1]] = 0.5236  # Angle

# ---- collection membership
col_collection.objects.link(ob_plane)

# ---- scene / render settings (as saved in the file)
scene.frame_start = 1; scene.frame_end = 250; scene.frame_set(1)
scene.render.engine = 'BLENDER_EEVEE_NEXT'
scene.cycles.sampling_pattern = 'TABULATED_SOBOL'
scene.view_settings.view_transform = 'Filmic'
bpy.context.view_layer.update()

# ---- added for rendering (the .blend has no active camera and no usable light): camera, sun
cam_auto = bpy.data.cameras.new('AutoCamera')
cam_auto.lens = 50.0
cam_auto.sensor_width = 36.0
cam_auto.clip_end = 3267.79
ob_auto_camera = bpy.data.objects.new('AutoCamera', cam_auto)
scene.collection.objects.link(ob_auto_camera)
ob_auto_camera.location = (198.4, -228.74, 144.315)
ob_auto_camera.rotation_euler = (1.09748, -7.21219e-08, 0.694738)
scene.camera = ob_auto_camera
light_auto_sun = bpy.data.lights.new('AutoSun', 'SUN')
light_auto_sun.energy = 3.0
light_auto_sun.angle = 0.0523599
ob_auto_sun = bpy.data.objects.new('AutoSun', light_auto_sun)
scene.collection.objects.link(ob_auto_sun)
ob_auto_sun.rotation_euler = (0.872665, 0.174533, 0.523599)
bpy.context.view_layer.update()

